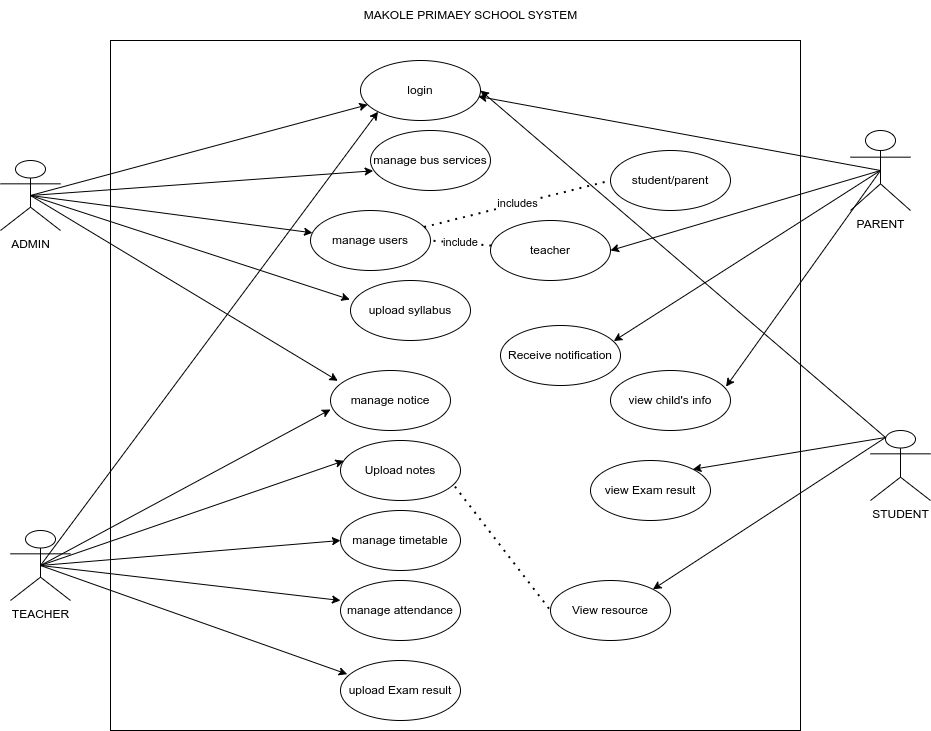

The diagram above was exported from draw.io. Its source (the exported page's mxGraphModel, read from the mxfile embedded in the PNG):
<mxGraphModel dx="1964" dy="577" grid="1" gridSize="10" guides="1" tooltips="1" connect="1" arrows="1" fold="1" page="1" pageScale="1" pageWidth="850" pageHeight="1100" math="0" shadow="0">
  <root>
    <mxCell id="0" />
    <mxCell id="1" parent="0" />
    <mxCell id="xKsoyx-_y34xmLaJebdD-1" value="" style="whiteSpace=wrap;html=1;aspect=fixed;fillColor=none;" vertex="1" parent="1">
      <mxGeometry x="80" y="140" width="690" height="690" as="geometry" />
    </mxCell>
    <mxCell id="xKsoyx-_y34xmLaJebdD-2" value="ADMIN" style="shape=umlActor;verticalLabelPosition=bottom;verticalAlign=top;html=1;outlineConnect=0;" vertex="1" parent="1">
      <mxGeometry x="-30" y="260" width="60" height="70" as="geometry" />
    </mxCell>
    <mxCell id="xKsoyx-_y34xmLaJebdD-3" value="STUDENT" style="shape=umlActor;verticalLabelPosition=bottom;verticalAlign=top;html=1;outlineConnect=0;" vertex="1" parent="1">
      <mxGeometry x="840" y="530" width="60" height="70" as="geometry" />
    </mxCell>
    <mxCell id="xKsoyx-_y34xmLaJebdD-4" value="PARENT" style="shape=umlActor;verticalLabelPosition=bottom;verticalAlign=top;html=1;outlineConnect=0;" vertex="1" parent="1">
      <mxGeometry x="820" y="230" width="60" height="80" as="geometry" />
    </mxCell>
    <mxCell id="xKsoyx-_y34xmLaJebdD-5" value="MAKOLE PRIMAEY SCHOOL SYSTEM" style="text;html=1;align=center;verticalAlign=middle;resizable=0;points=[];autosize=1;strokeColor=none;fillColor=none;" vertex="1" parent="1">
      <mxGeometry x="320" y="100" width="240" height="30" as="geometry" />
    </mxCell>
    <mxCell id="xKsoyx-_y34xmLaJebdD-6" value="TEACHER" style="shape=umlActor;verticalLabelPosition=bottom;verticalAlign=top;html=1;outlineConnect=0;" vertex="1" parent="1">
      <mxGeometry x="-20" y="630" width="60" height="70" as="geometry" />
    </mxCell>
    <mxCell id="xKsoyx-_y34xmLaJebdD-7" value="login" style="ellipse;whiteSpace=wrap;html=1;" vertex="1" parent="1">
      <mxGeometry x="330" y="160" width="120" height="60" as="geometry" />
    </mxCell>
    <mxCell id="xKsoyx-_y34xmLaJebdD-8" value="manage users" style="ellipse;whiteSpace=wrap;html=1;" vertex="1" parent="1">
      <mxGeometry x="280" y="310" width="120" height="60" as="geometry" />
    </mxCell>
    <mxCell id="xKsoyx-_y34xmLaJebdD-9" value="student/parent" style="ellipse;whiteSpace=wrap;html=1;" vertex="1" parent="1">
      <mxGeometry x="580" y="250" width="120" height="60" as="geometry" />
    </mxCell>
    <mxCell id="xKsoyx-_y34xmLaJebdD-10" value="" style="endArrow=classic;html=1;rounded=0;exitX=0.5;exitY=0.5;exitDx=0;exitDy=0;exitPerimeter=0;" edge="1" parent="1" source="xKsoyx-_y34xmLaJebdD-2" target="xKsoyx-_y34xmLaJebdD-7">
      <mxGeometry width="50" height="50" relative="1" as="geometry">
        <mxPoint x="380" y="380" as="sourcePoint" />
        <mxPoint x="430" y="330" as="targetPoint" />
      </mxGeometry>
    </mxCell>
    <mxCell id="xKsoyx-_y34xmLaJebdD-11" value="teacher" style="ellipse;whiteSpace=wrap;html=1;" vertex="1" parent="1">
      <mxGeometry x="460" y="320" width="120" height="60" as="geometry" />
    </mxCell>
    <mxCell id="xKsoyx-_y34xmLaJebdD-12" value="includes" style="endArrow=none;dashed=1;html=1;dashPattern=1 3;strokeWidth=2;rounded=0;entryX=0;entryY=0.5;entryDx=0;entryDy=0;" edge="1" parent="1" source="xKsoyx-_y34xmLaJebdD-8" target="xKsoyx-_y34xmLaJebdD-9">
      <mxGeometry width="50" height="50" relative="1" as="geometry">
        <mxPoint x="470" y="340" as="sourcePoint" />
        <mxPoint x="520" y="290" as="targetPoint" />
      </mxGeometry>
    </mxCell>
    <mxCell id="xKsoyx-_y34xmLaJebdD-13" value="include" style="endArrow=none;dashed=1;html=1;dashPattern=1 3;strokeWidth=2;rounded=0;entryX=1;entryY=0.5;entryDx=0;entryDy=0;" edge="1" parent="1" source="xKsoyx-_y34xmLaJebdD-11" target="xKsoyx-_y34xmLaJebdD-8">
      <mxGeometry width="50" height="50" relative="1" as="geometry">
        <mxPoint x="380" y="380" as="sourcePoint" />
        <mxPoint x="430" y="330" as="targetPoint" />
      </mxGeometry>
    </mxCell>
    <mxCell id="xKsoyx-_y34xmLaJebdD-14" value="upload syllabus" style="ellipse;whiteSpace=wrap;html=1;" vertex="1" parent="1">
      <mxGeometry x="320" y="380" width="120" height="60" as="geometry" />
    </mxCell>
    <mxCell id="xKsoyx-_y34xmLaJebdD-15" value="manage bus services" style="ellipse;whiteSpace=wrap;html=1;" vertex="1" parent="1">
      <mxGeometry x="340" y="230" width="120" height="60" as="geometry" />
    </mxCell>
    <mxCell id="xKsoyx-_y34xmLaJebdD-16" value="manage notice" style="ellipse;whiteSpace=wrap;html=1;" vertex="1" parent="1">
      <mxGeometry x="300" y="470" width="120" height="60" as="geometry" />
    </mxCell>
    <mxCell id="xKsoyx-_y34xmLaJebdD-17" value="" style="endArrow=classic;html=1;rounded=0;exitX=0.5;exitY=0.5;exitDx=0;exitDy=0;exitPerimeter=0;entryX=0.022;entryY=0.672;entryDx=0;entryDy=0;entryPerimeter=0;" edge="1" parent="1" source="xKsoyx-_y34xmLaJebdD-2" target="xKsoyx-_y34xmLaJebdD-15">
      <mxGeometry width="50" height="50" relative="1" as="geometry">
        <mxPoint x="380" y="380" as="sourcePoint" />
        <mxPoint x="430" y="330" as="targetPoint" />
      </mxGeometry>
    </mxCell>
    <mxCell id="xKsoyx-_y34xmLaJebdD-18" value="" style="endArrow=classic;html=1;rounded=0;exitX=0.5;exitY=0.5;exitDx=0;exitDy=0;exitPerimeter=0;" edge="1" parent="1" source="xKsoyx-_y34xmLaJebdD-2" target="xKsoyx-_y34xmLaJebdD-8">
      <mxGeometry width="50" height="50" relative="1" as="geometry">
        <mxPoint x="380" y="380" as="sourcePoint" />
        <mxPoint x="430" y="330" as="targetPoint" />
      </mxGeometry>
    </mxCell>
    <mxCell id="xKsoyx-_y34xmLaJebdD-19" value="" style="endArrow=classic;html=1;rounded=0;exitX=0.5;exitY=0.5;exitDx=0;exitDy=0;exitPerimeter=0;entryX=-0.006;entryY=0.317;entryDx=0;entryDy=0;entryPerimeter=0;" edge="1" parent="1" source="xKsoyx-_y34xmLaJebdD-2" target="xKsoyx-_y34xmLaJebdD-14">
      <mxGeometry width="50" height="50" relative="1" as="geometry">
        <mxPoint x="380" y="380" as="sourcePoint" />
        <mxPoint x="430" y="330" as="targetPoint" />
      </mxGeometry>
    </mxCell>
    <mxCell id="xKsoyx-_y34xmLaJebdD-20" value="" style="endArrow=classic;html=1;rounded=0;exitX=0.5;exitY=0.5;exitDx=0;exitDy=0;exitPerimeter=0;entryX=0.061;entryY=0.172;entryDx=0;entryDy=0;entryPerimeter=0;" edge="1" parent="1" source="xKsoyx-_y34xmLaJebdD-2" target="xKsoyx-_y34xmLaJebdD-16">
      <mxGeometry width="50" height="50" relative="1" as="geometry">
        <mxPoint x="380" y="380" as="sourcePoint" />
        <mxPoint x="430" y="330" as="targetPoint" />
      </mxGeometry>
    </mxCell>
    <mxCell id="xKsoyx-_y34xmLaJebdD-21" value="" style="endArrow=classic;html=1;rounded=0;exitX=0.5;exitY=0.5;exitDx=0;exitDy=0;exitPerimeter=0;entryX=0;entryY=1;entryDx=0;entryDy=0;" edge="1" parent="1" source="xKsoyx-_y34xmLaJebdD-6" target="xKsoyx-_y34xmLaJebdD-7">
      <mxGeometry width="50" height="50" relative="1" as="geometry">
        <mxPoint x="380" y="580" as="sourcePoint" />
        <mxPoint x="430" y="530" as="targetPoint" />
      </mxGeometry>
    </mxCell>
    <mxCell id="xKsoyx-_y34xmLaJebdD-22" value="Upload notes" style="ellipse;whiteSpace=wrap;html=1;" vertex="1" parent="1">
      <mxGeometry x="310" y="540" width="120" height="60" as="geometry" />
    </mxCell>
    <mxCell id="xKsoyx-_y34xmLaJebdD-23" value="manage timetable" style="ellipse;whiteSpace=wrap;html=1;" vertex="1" parent="1">
      <mxGeometry x="310" y="610" width="120" height="60" as="geometry" />
    </mxCell>
    <mxCell id="xKsoyx-_y34xmLaJebdD-24" value="manage attendance" style="ellipse;whiteSpace=wrap;html=1;" vertex="1" parent="1">
      <mxGeometry x="310" y="680" width="120" height="60" as="geometry" />
    </mxCell>
    <mxCell id="xKsoyx-_y34xmLaJebdD-25" value="upload Exam result" style="ellipse;whiteSpace=wrap;html=1;" vertex="1" parent="1">
      <mxGeometry x="310" y="760" width="120" height="60" as="geometry" />
    </mxCell>
    <mxCell id="xKsoyx-_y34xmLaJebdD-26" value="" style="endArrow=classic;html=1;rounded=0;exitX=0.5;exitY=0.5;exitDx=0;exitDy=0;exitPerimeter=0;entryX=0;entryY=0.65;entryDx=0;entryDy=0;entryPerimeter=0;" edge="1" parent="1" source="xKsoyx-_y34xmLaJebdD-6" target="xKsoyx-_y34xmLaJebdD-16">
      <mxGeometry width="50" height="50" relative="1" as="geometry">
        <mxPoint x="380" y="570" as="sourcePoint" />
        <mxPoint x="310" y="520" as="targetPoint" />
      </mxGeometry>
    </mxCell>
    <mxCell id="xKsoyx-_y34xmLaJebdD-27" value="" style="endArrow=classic;html=1;rounded=0;exitX=0.5;exitY=0.5;exitDx=0;exitDy=0;exitPerimeter=0;entryX=0.028;entryY=0.339;entryDx=0;entryDy=0;entryPerimeter=0;" edge="1" parent="1" source="xKsoyx-_y34xmLaJebdD-6" target="xKsoyx-_y34xmLaJebdD-22">
      <mxGeometry width="50" height="50" relative="1" as="geometry">
        <mxPoint x="380" y="570" as="sourcePoint" />
        <mxPoint x="430" y="520" as="targetPoint" />
      </mxGeometry>
    </mxCell>
    <mxCell id="xKsoyx-_y34xmLaJebdD-28" value="" style="endArrow=classic;html=1;rounded=0;exitX=0.5;exitY=0.5;exitDx=0;exitDy=0;exitPerimeter=0;entryX=0;entryY=0.5;entryDx=0;entryDy=0;" edge="1" parent="1" source="xKsoyx-_y34xmLaJebdD-6" target="xKsoyx-_y34xmLaJebdD-23">
      <mxGeometry width="50" height="50" relative="1" as="geometry">
        <mxPoint x="380" y="570" as="sourcePoint" />
        <mxPoint x="430" y="520" as="targetPoint" />
      </mxGeometry>
    </mxCell>
    <mxCell id="xKsoyx-_y34xmLaJebdD-29" value="" style="endArrow=classic;html=1;rounded=0;exitX=0.5;exitY=0.5;exitDx=0;exitDy=0;exitPerimeter=0;entryX=0;entryY=0.333;entryDx=0;entryDy=0;entryPerimeter=0;" edge="1" parent="1" source="xKsoyx-_y34xmLaJebdD-6" target="xKsoyx-_y34xmLaJebdD-24">
      <mxGeometry width="50" height="50" relative="1" as="geometry">
        <mxPoint x="380" y="570" as="sourcePoint" />
        <mxPoint x="430" y="520" as="targetPoint" />
      </mxGeometry>
    </mxCell>
    <mxCell id="xKsoyx-_y34xmLaJebdD-30" value="" style="endArrow=classic;html=1;rounded=0;exitX=0.5;exitY=0.5;exitDx=0;exitDy=0;exitPerimeter=0;entryX=0.056;entryY=0.228;entryDx=0;entryDy=0;entryPerimeter=0;" edge="1" parent="1" source="xKsoyx-_y34xmLaJebdD-6" target="xKsoyx-_y34xmLaJebdD-25">
      <mxGeometry width="50" height="50" relative="1" as="geometry">
        <mxPoint x="380" y="570" as="sourcePoint" />
        <mxPoint x="430" y="520" as="targetPoint" />
      </mxGeometry>
    </mxCell>
    <mxCell id="xKsoyx-_y34xmLaJebdD-31" value="" style="endArrow=classic;html=1;rounded=0;entryX=0.982;entryY=0.599;entryDx=0;entryDy=0;entryPerimeter=0;exitX=0.5;exitY=0.5;exitDx=0;exitDy=0;exitPerimeter=0;" edge="1" parent="1" source="xKsoyx-_y34xmLaJebdD-4" target="xKsoyx-_y34xmLaJebdD-7">
      <mxGeometry width="50" height="50" relative="1" as="geometry">
        <mxPoint x="510" y="330" as="sourcePoint" />
        <mxPoint x="560" y="280" as="targetPoint" />
      </mxGeometry>
    </mxCell>
    <mxCell id="xKsoyx-_y34xmLaJebdD-32" value="Receive notification" style="ellipse;whiteSpace=wrap;html=1;" vertex="1" parent="1">
      <mxGeometry x="470" y="425" width="120" height="60" as="geometry" />
    </mxCell>
    <mxCell id="xKsoyx-_y34xmLaJebdD-33" value="view child's info" style="ellipse;whiteSpace=wrap;html=1;" vertex="1" parent="1">
      <mxGeometry x="580" y="470" width="120" height="60" as="geometry" />
    </mxCell>
    <mxCell id="xKsoyx-_y34xmLaJebdD-34" value="" style="endArrow=classic;html=1;rounded=0;entryX=1;entryY=0.5;entryDx=0;entryDy=0;exitX=0.5;exitY=0.5;exitDx=0;exitDy=0;exitPerimeter=0;" edge="1" parent="1" source="xKsoyx-_y34xmLaJebdD-4" target="xKsoyx-_y34xmLaJebdD-11">
      <mxGeometry width="50" height="50" relative="1" as="geometry">
        <mxPoint x="340" y="510" as="sourcePoint" />
        <mxPoint x="390" y="460" as="targetPoint" />
      </mxGeometry>
    </mxCell>
    <mxCell id="xKsoyx-_y34xmLaJebdD-35" value="" style="endArrow=classic;html=1;rounded=0;entryX=0.944;entryY=0.259;entryDx=0;entryDy=0;exitX=0.5;exitY=0.5;exitDx=0;exitDy=0;exitPerimeter=0;entryPerimeter=0;" edge="1" parent="1" source="xKsoyx-_y34xmLaJebdD-4" target="xKsoyx-_y34xmLaJebdD-32">
      <mxGeometry width="50" height="50" relative="1" as="geometry">
        <mxPoint x="760" y="265" as="sourcePoint" />
        <mxPoint x="610" y="400" as="targetPoint" />
      </mxGeometry>
    </mxCell>
    <mxCell id="xKsoyx-_y34xmLaJebdD-36" value="" style="endArrow=classic;html=1;rounded=0;entryX=0.963;entryY=0.269;entryDx=0;entryDy=0;entryPerimeter=0;exitX=0.5;exitY=0.5;exitDx=0;exitDy=0;exitPerimeter=0;" edge="1" parent="1" source="xKsoyx-_y34xmLaJebdD-4" target="xKsoyx-_y34xmLaJebdD-33">
      <mxGeometry width="50" height="50" relative="1" as="geometry">
        <mxPoint x="760" y="260" as="sourcePoint" />
        <mxPoint x="620" y="410" as="targetPoint" />
      </mxGeometry>
    </mxCell>
    <mxCell id="xKsoyx-_y34xmLaJebdD-37" value="View resource" style="ellipse;whiteSpace=wrap;html=1;" vertex="1" parent="1">
      <mxGeometry x="520" y="680" width="120" height="60" as="geometry" />
    </mxCell>
    <mxCell id="xKsoyx-_y34xmLaJebdD-38" value="" style="endArrow=classic;html=1;rounded=0;entryX=1;entryY=0.5;entryDx=0;entryDy=0;exitX=0.25;exitY=0.1;exitDx=0;exitDy=0;exitPerimeter=0;" edge="1" parent="1" source="xKsoyx-_y34xmLaJebdD-3" target="xKsoyx-_y34xmLaJebdD-7">
      <mxGeometry width="50" height="50" relative="1" as="geometry">
        <mxPoint x="340" y="510" as="sourcePoint" />
        <mxPoint x="390" y="460" as="targetPoint" />
      </mxGeometry>
    </mxCell>
    <mxCell id="xKsoyx-_y34xmLaJebdD-39" value="view Exam result" style="ellipse;whiteSpace=wrap;html=1;" vertex="1" parent="1">
      <mxGeometry x="560" y="560" width="120" height="60" as="geometry" />
    </mxCell>
    <mxCell id="xKsoyx-_y34xmLaJebdD-40" value="" style="endArrow=none;dashed=1;html=1;dashPattern=1 3;strokeWidth=2;rounded=0;exitX=0.954;exitY=0.769;exitDx=0;exitDy=0;exitPerimeter=0;entryX=0;entryY=0.5;entryDx=0;entryDy=0;" edge="1" parent="1" source="xKsoyx-_y34xmLaJebdD-22" target="xKsoyx-_y34xmLaJebdD-37">
      <mxGeometry width="50" height="50" relative="1" as="geometry">
        <mxPoint x="340" y="510" as="sourcePoint" />
        <mxPoint x="390" y="460" as="targetPoint" />
      </mxGeometry>
    </mxCell>
    <mxCell id="xKsoyx-_y34xmLaJebdD-41" value="" style="endArrow=classic;html=1;rounded=0;entryX=1;entryY=0;entryDx=0;entryDy=0;exitX=0.25;exitY=0.1;exitDx=0;exitDy=0;exitPerimeter=0;" edge="1" parent="1" source="xKsoyx-_y34xmLaJebdD-3" target="xKsoyx-_y34xmLaJebdD-39">
      <mxGeometry width="50" height="50" relative="1" as="geometry">
        <mxPoint x="340" y="510" as="sourcePoint" />
        <mxPoint x="390" y="460" as="targetPoint" />
      </mxGeometry>
    </mxCell>
    <mxCell id="xKsoyx-_y34xmLaJebdD-42" value="" style="endArrow=classic;html=1;rounded=0;entryX=1;entryY=0;entryDx=0;entryDy=0;exitX=0.25;exitY=0.1;exitDx=0;exitDy=0;exitPerimeter=0;" edge="1" parent="1" source="xKsoyx-_y34xmLaJebdD-3" target="xKsoyx-_y34xmLaJebdD-37">
      <mxGeometry width="50" height="50" relative="1" as="geometry">
        <mxPoint x="760" y="700" as="sourcePoint" />
        <mxPoint x="810" y="650" as="targetPoint" />
      </mxGeometry>
    </mxCell>
  </root>
</mxGraphModel>